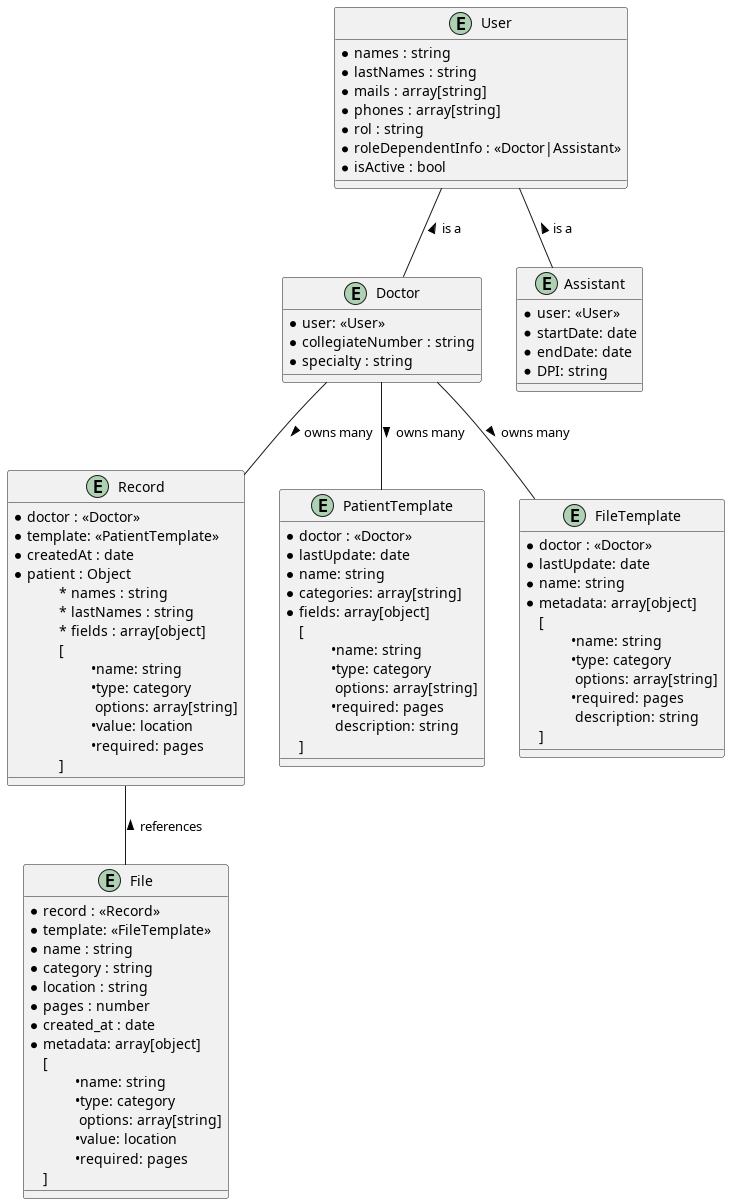

The diagram above was rendered by PlantUML. Its source (embedded in the PNG):
@startuml entity

entity User {
    * names : string
    * lastNames : string
    * mails : array[string]
    * phones : array[string]
    * rol : string
    * roleDependentInfo : <<Doctor|Assistant>>
    * isActive : bool
}

entity Doctor {
    * user: <<User>>
    * collegiateNumber : string
    * specialty : string
}

entity Assistant {
    * user: <<User>>
    * startDate: date
    * endDate: date
    * DPI: string
}

entity Record {
    * doctor : <<Doctor>>
    * template: <<PatientTemplate>> 
    * createdAt : date
    * patient : Object
    \t* names : string
    \t* lastNames : string
    \t* fields : array[object]
    \t[
        \t\t•name: string
        \t\t•type: category
        \t\t options: array[string]
        \t\t•value: location
        \t\t•required: pages
    \t]
    
}

entity PatientTemplate {
    * doctor : <<Doctor>>
    * lastUpdate: date
    * name: string
    * categories: array[string]
    * fields: array[object]
    [
        \t•name: string
        \t•type: category
        \t options: array[string]
        \t•required: pages
        \t description: string
    ]
}

entity FileTemplate {
    * doctor : <<Doctor>>
    * lastUpdate: date
    * name: string
    * metadata: array[object]
    [
        \t•name: string
        \t•type: category
        \t options: array[string]
        \t•required: pages
        \t description: string
    ]
}

entity File {
    * record : <<Record>>
    * template: <<FileTemplate>> 
    * name : string
    * category : string
    * location : string
    * pages : number
    * created_at : date
    * metadata: array[object]
    [
        \t•name: string
        \t•type: category
        \t options: array[string]
        \t•value: location
        \t•required: pages
    ]
}

User -d- Doctor : < is a
User -d- Assistant : < is a

Record -u- Doctor : < owns many
Record -- File  : < references

Doctor -- FileTemplate : > owns many 
Doctor -- PatientTemplate : > owns many

@enduml